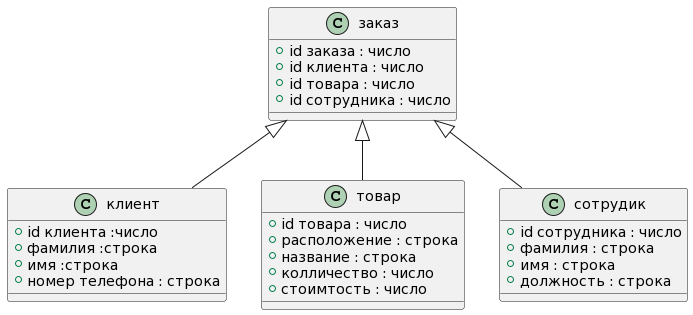

The diagram above was rendered by PlantUML. Its source (embedded in the PNG):
@startuml
class клиент {
  +id клиента :число
  +фамилия :строка
  +имя :строка
  +номер телефона : строка
}
class заказ{
  +id заказа : число
  +id клиента : число
  +id товара : число
  +id сотрудника : число
}

class товар{
  +id товара : число
  +расположение : строка
  +название : строка
  +колличество : число
  +стоимтость : число
  
}

class сотрудик{
  +id сотрудника : число
  +фамилия : строка
  +имя : строка
  +должность : строка
}


заказ <|-down- товар
заказ <|-down- клиент
заказ <|-down- сотрудик
@enduml